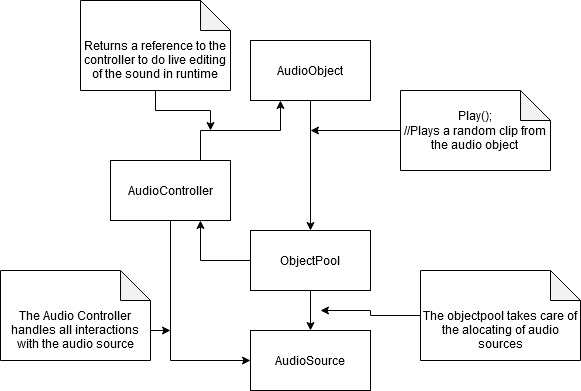

The diagram above was exported from draw.io. Its source (the exported page's mxGraphModel, read from the mxfile embedded in the PNG):
<mxGraphModel dx="1422" dy="791" grid="1" gridSize="10" guides="1" tooltips="1" connect="1" arrows="1" fold="1" page="1" pageScale="1" pageWidth="827" pageHeight="1169" math="0" shadow="0">
  <root>
    <mxCell id="0" />
    <mxCell id="1" parent="0" />
    <mxCell id="dUYPEqaLa83h8W2EI2eM-13" style="edgeStyle=orthogonalEdgeStyle;rounded=0;orthogonalLoop=1;jettySize=auto;html=1;" edge="1" parent="1" source="dUYPEqaLa83h8W2EI2eM-1" target="dUYPEqaLa83h8W2EI2eM-3">
      <mxGeometry relative="1" as="geometry" />
    </mxCell>
    <mxCell id="dUYPEqaLa83h8W2EI2eM-1" value="AudioObject" style="rounded=0;whiteSpace=wrap;html=1;" vertex="1" parent="1">
      <mxGeometry x="340" y="190" width="120" height="60" as="geometry" />
    </mxCell>
    <mxCell id="dUYPEqaLa83h8W2EI2eM-9" style="edgeStyle=orthogonalEdgeStyle;rounded=0;orthogonalLoop=1;jettySize=auto;html=1;exitX=0.75;exitY=0;exitDx=0;exitDy=0;entryX=0.25;entryY=1;entryDx=0;entryDy=0;" edge="1" parent="1" source="dUYPEqaLa83h8W2EI2eM-5" target="dUYPEqaLa83h8W2EI2eM-1">
      <mxGeometry relative="1" as="geometry" />
    </mxCell>
    <mxCell id="dUYPEqaLa83h8W2EI2eM-21" style="edgeStyle=orthogonalEdgeStyle;rounded=0;orthogonalLoop=1;jettySize=auto;html=1;exitX=0.5;exitY=1;exitDx=0;exitDy=0;entryX=0;entryY=0.5;entryDx=0;entryDy=0;" edge="1" parent="1" source="dUYPEqaLa83h8W2EI2eM-5" target="dUYPEqaLa83h8W2EI2eM-4">
      <mxGeometry relative="1" as="geometry">
        <mxPoint x="230" y="520" as="targetPoint" />
      </mxGeometry>
    </mxCell>
    <mxCell id="dUYPEqaLa83h8W2EI2eM-5" value="AudioController" style="rounded=0;whiteSpace=wrap;html=1;" vertex="1" parent="1">
      <mxGeometry x="200" y="310" width="120" height="60" as="geometry" />
    </mxCell>
    <mxCell id="dUYPEqaLa83h8W2EI2eM-14" style="edgeStyle=orthogonalEdgeStyle;rounded=0;orthogonalLoop=1;jettySize=auto;html=1;entryX=0.75;entryY=1;entryDx=0;entryDy=0;" edge="1" parent="1" source="dUYPEqaLa83h8W2EI2eM-3" target="dUYPEqaLa83h8W2EI2eM-5">
      <mxGeometry relative="1" as="geometry" />
    </mxCell>
    <mxCell id="dUYPEqaLa83h8W2EI2eM-15" style="edgeStyle=orthogonalEdgeStyle;rounded=0;orthogonalLoop=1;jettySize=auto;html=1;" edge="1" parent="1" source="dUYPEqaLa83h8W2EI2eM-3" target="dUYPEqaLa83h8W2EI2eM-4">
      <mxGeometry relative="1" as="geometry" />
    </mxCell>
    <mxCell id="dUYPEqaLa83h8W2EI2eM-3" value="&lt;div&gt;ObjectPool&lt;/div&gt;" style="rounded=0;whiteSpace=wrap;html=1;" vertex="1" parent="1">
      <mxGeometry x="340" y="380" width="120" height="60" as="geometry" />
    </mxCell>
    <mxCell id="dUYPEqaLa83h8W2EI2eM-4" value="&lt;div&gt;AudioSource&lt;/div&gt;" style="rounded=0;whiteSpace=wrap;html=1;" vertex="1" parent="1">
      <mxGeometry x="340" y="480" width="120" height="60" as="geometry" />
    </mxCell>
    <mxCell id="dUYPEqaLa83h8W2EI2eM-8" style="edgeStyle=orthogonalEdgeStyle;rounded=0;orthogonalLoop=1;jettySize=auto;html=1;" edge="1" parent="1" source="dUYPEqaLa83h8W2EI2eM-7">
      <mxGeometry relative="1" as="geometry">
        <mxPoint x="400" y="280" as="targetPoint" />
      </mxGeometry>
    </mxCell>
    <mxCell id="dUYPEqaLa83h8W2EI2eM-7" value="&lt;div&gt;Play(); &lt;br&gt;&lt;/div&gt;&lt;div&gt;//Plays a random clip from the audio object&lt;br&gt;&lt;/div&gt;" style="shape=note;whiteSpace=wrap;html=1;backgroundOutline=1;darkOpacity=0.05;" vertex="1" parent="1">
      <mxGeometry x="490" y="240" width="150" height="80" as="geometry" />
    </mxCell>
    <mxCell id="dUYPEqaLa83h8W2EI2eM-11" style="edgeStyle=orthogonalEdgeStyle;rounded=0;orthogonalLoop=1;jettySize=auto;html=1;" edge="1" parent="1" source="dUYPEqaLa83h8W2EI2eM-10">
      <mxGeometry relative="1" as="geometry">
        <mxPoint x="300" y="280" as="targetPoint" />
      </mxGeometry>
    </mxCell>
    <mxCell id="dUYPEqaLa83h8W2EI2eM-10" value="&lt;div&gt;&lt;br&gt;&lt;/div&gt;&lt;div&gt;&lt;br&gt;&lt;/div&gt;&lt;div&gt;Returns a reference to the controller to do live editing of the sound in runtime&lt;/div&gt;" style="shape=note;whiteSpace=wrap;html=1;backgroundOutline=1;darkOpacity=0.05;" vertex="1" parent="1">
      <mxGeometry x="170" y="150" width="150" height="90" as="geometry" />
    </mxCell>
    <mxCell id="dUYPEqaLa83h8W2EI2eM-17" style="edgeStyle=orthogonalEdgeStyle;rounded=0;orthogonalLoop=1;jettySize=auto;html=1;" edge="1" parent="1" source="dUYPEqaLa83h8W2EI2eM-16">
      <mxGeometry relative="1" as="geometry">
        <mxPoint x="410" y="460" as="targetPoint" />
      </mxGeometry>
    </mxCell>
    <mxCell id="dUYPEqaLa83h8W2EI2eM-16" value="&lt;div&gt;&lt;br&gt;&lt;/div&gt;&lt;div&gt;&lt;br&gt;&lt;/div&gt;&lt;div&gt;The objectpool takes care of the alocating of audio sources&lt;/div&gt;" style="shape=note;whiteSpace=wrap;html=1;backgroundOutline=1;darkOpacity=0.05;" vertex="1" parent="1">
      <mxGeometry x="510" y="420" width="160" height="90" as="geometry" />
    </mxCell>
    <mxCell id="dUYPEqaLa83h8W2EI2eM-25" style="edgeStyle=orthogonalEdgeStyle;rounded=0;orthogonalLoop=1;jettySize=auto;html=1;exitX=0;exitY=0;exitDx=150;exitDy=60;exitPerimeter=0;" edge="1" parent="1" source="dUYPEqaLa83h8W2EI2eM-22">
      <mxGeometry relative="1" as="geometry">
        <mxPoint x="260" y="480" as="targetPoint" />
      </mxGeometry>
    </mxCell>
    <mxCell id="dUYPEqaLa83h8W2EI2eM-22" value="&lt;div&gt;&lt;br&gt;&lt;/div&gt;&lt;div&gt;&lt;br&gt;&lt;/div&gt;&lt;div&gt;The Audio Controller handles all interactions with the audio source&lt;/div&gt;" style="shape=note;whiteSpace=wrap;html=1;backgroundOutline=1;darkOpacity=0.05;" vertex="1" parent="1">
      <mxGeometry x="90" y="420" width="150" height="90" as="geometry" />
    </mxCell>
  </root>
</mxGraphModel>